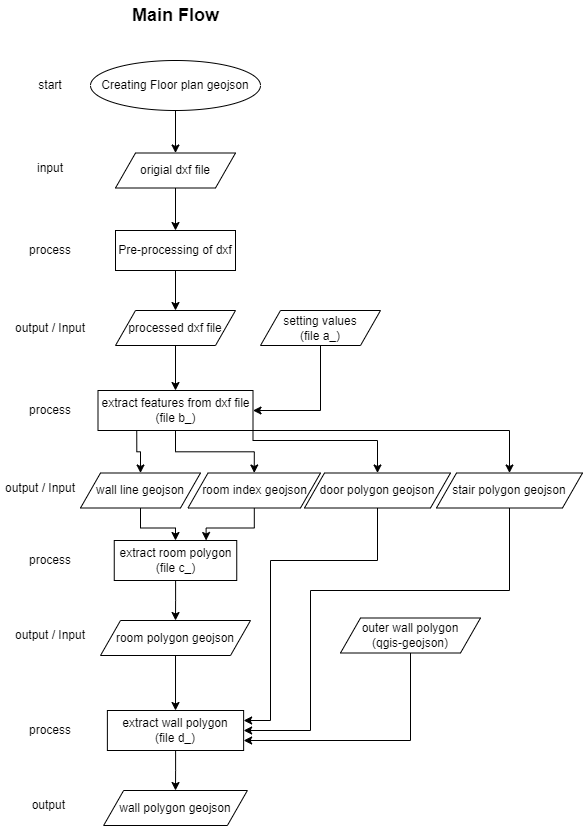

The diagram above was exported from draw.io. Its source (the exported page's mxGraphModel, read from the mxfile embedded in the PNG):
<mxGraphModel dx="1038" dy="1708" grid="1" gridSize="10" guides="1" tooltips="1" connect="1" arrows="1" fold="1" page="1" pageScale="1" pageWidth="827" pageHeight="1169" math="0" shadow="0">
  <root>
    <mxCell id="WIyWlLk6GJQsqaUBKTNV-0" />
    <mxCell id="WIyWlLk6GJQsqaUBKTNV-1" parent="WIyWlLk6GJQsqaUBKTNV-0" />
    <mxCell id="szvjaoz13ZA7j74tVf1x-7" style="edgeStyle=orthogonalEdgeStyle;rounded=0;orthogonalLoop=1;jettySize=auto;html=1;entryX=0.5;entryY=0;entryDx=0;entryDy=0;" parent="WIyWlLk6GJQsqaUBKTNV-1" source="szvjaoz13ZA7j74tVf1x-1" target="szvjaoz13ZA7j74tVf1x-6" edge="1">
      <mxGeometry relative="1" as="geometry" />
    </mxCell>
    <mxCell id="szvjaoz13ZA7j74tVf1x-1" value="origial dxf file" style="shape=parallelogram;perimeter=parallelogramPerimeter;whiteSpace=wrap;html=1;fixedSize=1;" parent="WIyWlLk6GJQsqaUBKTNV-1" vertex="1">
      <mxGeometry x="175" y="22.5" width="120" height="35" as="geometry" />
    </mxCell>
    <mxCell id="szvjaoz13ZA7j74tVf1x-2" value="input" style="text;html=1;strokeColor=none;fillColor=none;align=center;verticalAlign=middle;whiteSpace=wrap;rounded=0;" parent="WIyWlLk6GJQsqaUBKTNV-1" vertex="1">
      <mxGeometry x="80" y="22.5" width="60" height="30" as="geometry" />
    </mxCell>
    <mxCell id="szvjaoz13ZA7j74tVf1x-5" style="edgeStyle=orthogonalEdgeStyle;rounded=0;orthogonalLoop=1;jettySize=auto;html=1;entryX=0.5;entryY=0;entryDx=0;entryDy=0;" parent="WIyWlLk6GJQsqaUBKTNV-1" source="szvjaoz13ZA7j74tVf1x-3" target="szvjaoz13ZA7j74tVf1x-1" edge="1">
      <mxGeometry relative="1" as="geometry" />
    </mxCell>
    <mxCell id="szvjaoz13ZA7j74tVf1x-3" value="Creating Floor plan geojson" style="ellipse;whiteSpace=wrap;html=1;" parent="WIyWlLk6GJQsqaUBKTNV-1" vertex="1">
      <mxGeometry x="150" y="-70" width="170" height="50" as="geometry" />
    </mxCell>
    <mxCell id="szvjaoz13ZA7j74tVf1x-4" value="start" style="text;html=1;strokeColor=none;fillColor=none;align=center;verticalAlign=middle;whiteSpace=wrap;rounded=0;" parent="WIyWlLk6GJQsqaUBKTNV-1" vertex="1">
      <mxGeometry x="80" y="-60" width="60" height="30" as="geometry" />
    </mxCell>
    <mxCell id="szvjaoz13ZA7j74tVf1x-11" style="edgeStyle=orthogonalEdgeStyle;rounded=0;orthogonalLoop=1;jettySize=auto;html=1;entryX=0.5;entryY=0;entryDx=0;entryDy=0;fontSize=18;" parent="WIyWlLk6GJQsqaUBKTNV-1" source="szvjaoz13ZA7j74tVf1x-6" target="szvjaoz13ZA7j74tVf1x-10" edge="1">
      <mxGeometry relative="1" as="geometry" />
    </mxCell>
    <mxCell id="szvjaoz13ZA7j74tVf1x-6" value="Pre-processing of dxf" style="rounded=0;whiteSpace=wrap;html=1;" parent="WIyWlLk6GJQsqaUBKTNV-1" vertex="1">
      <mxGeometry x="175" y="100" width="120" height="40" as="geometry" />
    </mxCell>
    <mxCell id="szvjaoz13ZA7j74tVf1x-8" value="process" style="text;html=1;strokeColor=none;fillColor=none;align=center;verticalAlign=middle;whiteSpace=wrap;rounded=0;" parent="WIyWlLk6GJQsqaUBKTNV-1" vertex="1">
      <mxGeometry x="80" y="105" width="60" height="30" as="geometry" />
    </mxCell>
    <mxCell id="szvjaoz13ZA7j74tVf1x-9" value="&lt;b&gt;&lt;font style=&quot;font-size: 18px;&quot;&gt;Main Flow&lt;/font&gt;&lt;/b&gt;" style="text;html=1;strokeColor=none;fillColor=none;align=center;verticalAlign=middle;whiteSpace=wrap;rounded=0;" parent="WIyWlLk6GJQsqaUBKTNV-1" vertex="1">
      <mxGeometry x="177.5" y="-130" width="115" height="30" as="geometry" />
    </mxCell>
    <mxCell id="szvjaoz13ZA7j74tVf1x-17" style="edgeStyle=orthogonalEdgeStyle;rounded=0;orthogonalLoop=1;jettySize=auto;html=1;entryX=0.5;entryY=0;entryDx=0;entryDy=0;fontSize=18;" parent="WIyWlLk6GJQsqaUBKTNV-1" source="szvjaoz13ZA7j74tVf1x-10" target="szvjaoz13ZA7j74tVf1x-16" edge="1">
      <mxGeometry relative="1" as="geometry" />
    </mxCell>
    <mxCell id="szvjaoz13ZA7j74tVf1x-10" value="processed dxf file" style="shape=parallelogram;perimeter=parallelogramPerimeter;whiteSpace=wrap;html=1;fixedSize=1;" parent="WIyWlLk6GJQsqaUBKTNV-1" vertex="1">
      <mxGeometry x="175" y="180" width="120" height="35" as="geometry" />
    </mxCell>
    <mxCell id="szvjaoz13ZA7j74tVf1x-12" value="output / Input" style="text;html=1;strokeColor=none;fillColor=none;align=center;verticalAlign=middle;whiteSpace=wrap;rounded=0;" parent="WIyWlLk6GJQsqaUBKTNV-1" vertex="1">
      <mxGeometry x="70" y="182.5" width="80" height="30" as="geometry" />
    </mxCell>
    <mxCell id="szvjaoz13ZA7j74tVf1x-19" style="edgeStyle=orthogonalEdgeStyle;rounded=0;orthogonalLoop=1;jettySize=auto;html=1;entryX=1;entryY=0.5;entryDx=0;entryDy=0;fontSize=18;exitX=0.5;exitY=1;exitDx=0;exitDy=0;" parent="WIyWlLk6GJQsqaUBKTNV-1" source="szvjaoz13ZA7j74tVf1x-15" target="szvjaoz13ZA7j74tVf1x-16" edge="1">
      <mxGeometry relative="1" as="geometry" />
    </mxCell>
    <mxCell id="szvjaoz13ZA7j74tVf1x-15" value="setting values&lt;br&gt;(file a_)" style="shape=parallelogram;perimeter=parallelogramPerimeter;whiteSpace=wrap;html=1;fixedSize=1;" parent="WIyWlLk6GJQsqaUBKTNV-1" vertex="1">
      <mxGeometry x="320" y="180" width="120" height="35" as="geometry" />
    </mxCell>
    <mxCell id="szvjaoz13ZA7j74tVf1x-21" style="edgeStyle=orthogonalEdgeStyle;rounded=0;orthogonalLoop=1;jettySize=auto;html=1;entryX=0.5;entryY=0;entryDx=0;entryDy=0;fontSize=18;exitX=0.25;exitY=1;exitDx=0;exitDy=0;" parent="WIyWlLk6GJQsqaUBKTNV-1" source="szvjaoz13ZA7j74tVf1x-16" target="szvjaoz13ZA7j74tVf1x-20" edge="1">
      <mxGeometry relative="1" as="geometry" />
    </mxCell>
    <mxCell id="szvjaoz13ZA7j74tVf1x-38" style="edgeStyle=orthogonalEdgeStyle;rounded=0;orthogonalLoop=1;jettySize=auto;html=1;entryX=0.5;entryY=0;entryDx=0;entryDy=0;fontSize=18;" parent="WIyWlLk6GJQsqaUBKTNV-1" source="szvjaoz13ZA7j74tVf1x-16" target="szvjaoz13ZA7j74tVf1x-36" edge="1">
      <mxGeometry relative="1" as="geometry" />
    </mxCell>
    <mxCell id="szvjaoz13ZA7j74tVf1x-39" style="edgeStyle=orthogonalEdgeStyle;rounded=0;orthogonalLoop=1;jettySize=auto;html=1;entryX=0.5;entryY=0;entryDx=0;entryDy=0;fontSize=18;exitX=1;exitY=1;exitDx=0;exitDy=0;" parent="WIyWlLk6GJQsqaUBKTNV-1" source="szvjaoz13ZA7j74tVf1x-16" target="szvjaoz13ZA7j74tVf1x-37" edge="1">
      <mxGeometry relative="1" as="geometry">
        <Array as="points">
          <mxPoint x="313" y="310" />
          <mxPoint x="437" y="310" />
        </Array>
      </mxGeometry>
    </mxCell>
    <mxCell id="X2ILYwgMjDPLq-BIDgBG-1" style="edgeStyle=orthogonalEdgeStyle;rounded=0;orthogonalLoop=1;jettySize=auto;html=1;entryX=0.5;entryY=0;entryDx=0;entryDy=0;exitX=1;exitY=1;exitDx=0;exitDy=0;" parent="WIyWlLk6GJQsqaUBKTNV-1" source="szvjaoz13ZA7j74tVf1x-16" target="X2ILYwgMjDPLq-BIDgBG-0" edge="1">
      <mxGeometry relative="1" as="geometry">
        <Array as="points">
          <mxPoint x="569" y="300" />
        </Array>
      </mxGeometry>
    </mxCell>
    <mxCell id="szvjaoz13ZA7j74tVf1x-16" value="extract features from dxf file&lt;br&gt;(file b_)" style="rounded=0;whiteSpace=wrap;html=1;" parent="WIyWlLk6GJQsqaUBKTNV-1" vertex="1">
      <mxGeometry x="157.5" y="260" width="155" height="40" as="geometry" />
    </mxCell>
    <mxCell id="szvjaoz13ZA7j74tVf1x-18" value="process" style="text;html=1;strokeColor=none;fillColor=none;align=center;verticalAlign=middle;whiteSpace=wrap;rounded=0;" parent="WIyWlLk6GJQsqaUBKTNV-1" vertex="1">
      <mxGeometry x="80" y="265" width="60" height="30" as="geometry" />
    </mxCell>
    <mxCell id="szvjaoz13ZA7j74tVf1x-24" style="edgeStyle=orthogonalEdgeStyle;rounded=0;orthogonalLoop=1;jettySize=auto;html=1;entryX=0.5;entryY=0;entryDx=0;entryDy=0;fontSize=18;" parent="WIyWlLk6GJQsqaUBKTNV-1" source="szvjaoz13ZA7j74tVf1x-20" target="szvjaoz13ZA7j74tVf1x-23" edge="1">
      <mxGeometry relative="1" as="geometry" />
    </mxCell>
    <mxCell id="szvjaoz13ZA7j74tVf1x-20" value="wall line geojson" style="shape=parallelogram;perimeter=parallelogramPerimeter;whiteSpace=wrap;html=1;fixedSize=1;" parent="WIyWlLk6GJQsqaUBKTNV-1" vertex="1">
      <mxGeometry x="140" y="342.5" width="120" height="35" as="geometry" />
    </mxCell>
    <mxCell id="szvjaoz13ZA7j74tVf1x-22" value="output / Input" style="text;html=1;strokeColor=none;fillColor=none;align=center;verticalAlign=middle;whiteSpace=wrap;rounded=0;" parent="WIyWlLk6GJQsqaUBKTNV-1" vertex="1">
      <mxGeometry x="60" y="342.5" width="80" height="30" as="geometry" />
    </mxCell>
    <mxCell id="szvjaoz13ZA7j74tVf1x-27" style="edgeStyle=orthogonalEdgeStyle;rounded=0;orthogonalLoop=1;jettySize=auto;html=1;entryX=0.5;entryY=0;entryDx=0;entryDy=0;fontSize=18;" parent="WIyWlLk6GJQsqaUBKTNV-1" source="szvjaoz13ZA7j74tVf1x-23" target="szvjaoz13ZA7j74tVf1x-26" edge="1">
      <mxGeometry relative="1" as="geometry" />
    </mxCell>
    <mxCell id="szvjaoz13ZA7j74tVf1x-23" value="extract room polygon&lt;br&gt;(file c_)" style="rounded=0;whiteSpace=wrap;html=1;" parent="WIyWlLk6GJQsqaUBKTNV-1" vertex="1">
      <mxGeometry x="173.75" y="410" width="122.5" height="40" as="geometry" />
    </mxCell>
    <mxCell id="szvjaoz13ZA7j74tVf1x-25" value="process" style="text;html=1;strokeColor=none;fillColor=none;align=center;verticalAlign=middle;whiteSpace=wrap;rounded=0;" parent="WIyWlLk6GJQsqaUBKTNV-1" vertex="1">
      <mxGeometry x="80" y="415" width="60" height="30" as="geometry" />
    </mxCell>
    <mxCell id="szvjaoz13ZA7j74tVf1x-31" style="edgeStyle=orthogonalEdgeStyle;rounded=0;orthogonalLoop=1;jettySize=auto;html=1;entryX=0.5;entryY=0;entryDx=0;entryDy=0;fontSize=18;" parent="WIyWlLk6GJQsqaUBKTNV-1" source="szvjaoz13ZA7j74tVf1x-26" target="szvjaoz13ZA7j74tVf1x-30" edge="1">
      <mxGeometry relative="1" as="geometry" />
    </mxCell>
    <mxCell id="szvjaoz13ZA7j74tVf1x-26" value="room polygon geojson" style="shape=parallelogram;perimeter=parallelogramPerimeter;whiteSpace=wrap;html=1;fixedSize=1;" parent="WIyWlLk6GJQsqaUBKTNV-1" vertex="1">
      <mxGeometry x="160.01" y="490" width="150" height="35" as="geometry" />
    </mxCell>
    <mxCell id="szvjaoz13ZA7j74tVf1x-28" value="output / Input" style="text;html=1;strokeColor=none;fillColor=none;align=center;verticalAlign=middle;whiteSpace=wrap;rounded=0;" parent="WIyWlLk6GJQsqaUBKTNV-1" vertex="1">
      <mxGeometry x="70" y="490" width="80" height="30" as="geometry" />
    </mxCell>
    <mxCell id="szvjaoz13ZA7j74tVf1x-35" style="edgeStyle=orthogonalEdgeStyle;rounded=0;orthogonalLoop=1;jettySize=auto;html=1;entryX=1;entryY=0.75;entryDx=0;entryDy=0;fontSize=18;exitX=0.5;exitY=1;exitDx=0;exitDy=0;" parent="WIyWlLk6GJQsqaUBKTNV-1" source="szvjaoz13ZA7j74tVf1x-29" target="szvjaoz13ZA7j74tVf1x-30" edge="1">
      <mxGeometry relative="1" as="geometry" />
    </mxCell>
    <mxCell id="szvjaoz13ZA7j74tVf1x-29" value="outer wall polygon&lt;br&gt;(qgis-geojson)" style="shape=parallelogram;perimeter=parallelogramPerimeter;whiteSpace=wrap;html=1;fixedSize=1;" parent="WIyWlLk6GJQsqaUBKTNV-1" vertex="1">
      <mxGeometry x="400" y="487.5" width="140" height="35" as="geometry" />
    </mxCell>
    <mxCell id="szvjaoz13ZA7j74tVf1x-47" style="edgeStyle=orthogonalEdgeStyle;rounded=0;orthogonalLoop=1;jettySize=auto;html=1;entryX=0.5;entryY=0;entryDx=0;entryDy=0;fontSize=18;" parent="WIyWlLk6GJQsqaUBKTNV-1" source="szvjaoz13ZA7j74tVf1x-30" target="szvjaoz13ZA7j74tVf1x-45" edge="1">
      <mxGeometry relative="1" as="geometry" />
    </mxCell>
    <mxCell id="szvjaoz13ZA7j74tVf1x-30" value="extract wall polygon&lt;br&gt;(file d_)" style="rounded=0;whiteSpace=wrap;html=1;" parent="WIyWlLk6GJQsqaUBKTNV-1" vertex="1">
      <mxGeometry x="166.88" y="580" width="136.25" height="40" as="geometry" />
    </mxCell>
    <mxCell id="szvjaoz13ZA7j74tVf1x-40" style="edgeStyle=orthogonalEdgeStyle;rounded=0;orthogonalLoop=1;jettySize=auto;html=1;entryX=0.75;entryY=0;entryDx=0;entryDy=0;fontSize=18;" parent="WIyWlLk6GJQsqaUBKTNV-1" source="szvjaoz13ZA7j74tVf1x-36" target="szvjaoz13ZA7j74tVf1x-23" edge="1">
      <mxGeometry relative="1" as="geometry" />
    </mxCell>
    <mxCell id="szvjaoz13ZA7j74tVf1x-36" value="room index geojson" style="shape=parallelogram;perimeter=parallelogramPerimeter;whiteSpace=wrap;html=1;fixedSize=1;" parent="WIyWlLk6GJQsqaUBKTNV-1" vertex="1">
      <mxGeometry x="247.5" y="342.5" width="132.5" height="35" as="geometry" />
    </mxCell>
    <mxCell id="szvjaoz13ZA7j74tVf1x-43" style="edgeStyle=orthogonalEdgeStyle;rounded=0;orthogonalLoop=1;jettySize=auto;html=1;entryX=1;entryY=0.25;entryDx=0;entryDy=0;fontSize=18;exitX=0.5;exitY=1;exitDx=0;exitDy=0;" parent="WIyWlLk6GJQsqaUBKTNV-1" source="szvjaoz13ZA7j74tVf1x-37" target="szvjaoz13ZA7j74tVf1x-30" edge="1">
      <mxGeometry relative="1" as="geometry">
        <Array as="points">
          <mxPoint x="437" y="430" />
          <mxPoint x="330" y="430" />
          <mxPoint x="330" y="590" />
        </Array>
      </mxGeometry>
    </mxCell>
    <mxCell id="szvjaoz13ZA7j74tVf1x-37" value="door polygon geojson" style="shape=parallelogram;perimeter=parallelogramPerimeter;whiteSpace=wrap;html=1;fixedSize=1;" parent="WIyWlLk6GJQsqaUBKTNV-1" vertex="1">
      <mxGeometry x="364" y="342.5" width="146" height="35" as="geometry" />
    </mxCell>
    <mxCell id="szvjaoz13ZA7j74tVf1x-44" value="process" style="text;html=1;strokeColor=none;fillColor=none;align=center;verticalAlign=middle;whiteSpace=wrap;rounded=0;" parent="WIyWlLk6GJQsqaUBKTNV-1" vertex="1">
      <mxGeometry x="80" y="585" width="60" height="30" as="geometry" />
    </mxCell>
    <mxCell id="szvjaoz13ZA7j74tVf1x-45" value="wall polygon geojson" style="shape=parallelogram;perimeter=parallelogramPerimeter;whiteSpace=wrap;html=1;fixedSize=1;" parent="WIyWlLk6GJQsqaUBKTNV-1" vertex="1">
      <mxGeometry x="163.13" y="660" width="143.75" height="35" as="geometry" />
    </mxCell>
    <mxCell id="X2ILYwgMjDPLq-BIDgBG-2" style="edgeStyle=orthogonalEdgeStyle;rounded=0;orthogonalLoop=1;jettySize=auto;html=1;entryX=1;entryY=0.5;entryDx=0;entryDy=0;exitX=0.5;exitY=1;exitDx=0;exitDy=0;" parent="WIyWlLk6GJQsqaUBKTNV-1" source="X2ILYwgMjDPLq-BIDgBG-0" target="szvjaoz13ZA7j74tVf1x-30" edge="1">
      <mxGeometry relative="1" as="geometry">
        <Array as="points">
          <mxPoint x="569" y="460" />
          <mxPoint x="370" y="460" />
          <mxPoint x="370" y="600" />
        </Array>
      </mxGeometry>
    </mxCell>
    <mxCell id="X2ILYwgMjDPLq-BIDgBG-0" value="stair polygon geojson" style="shape=parallelogram;perimeter=parallelogramPerimeter;whiteSpace=wrap;html=1;fixedSize=1;" parent="WIyWlLk6GJQsqaUBKTNV-1" vertex="1">
      <mxGeometry x="496" y="342.5" width="146" height="35" as="geometry" />
    </mxCell>
    <mxCell id="BorAbNI4Od8HujZmjVGA-0" value="output&amp;nbsp;" style="text;html=1;strokeColor=none;fillColor=none;align=center;verticalAlign=middle;whiteSpace=wrap;rounded=0;" vertex="1" parent="WIyWlLk6GJQsqaUBKTNV-1">
      <mxGeometry x="70" y="660" width="80" height="30" as="geometry" />
    </mxCell>
  </root>
</mxGraphModel>